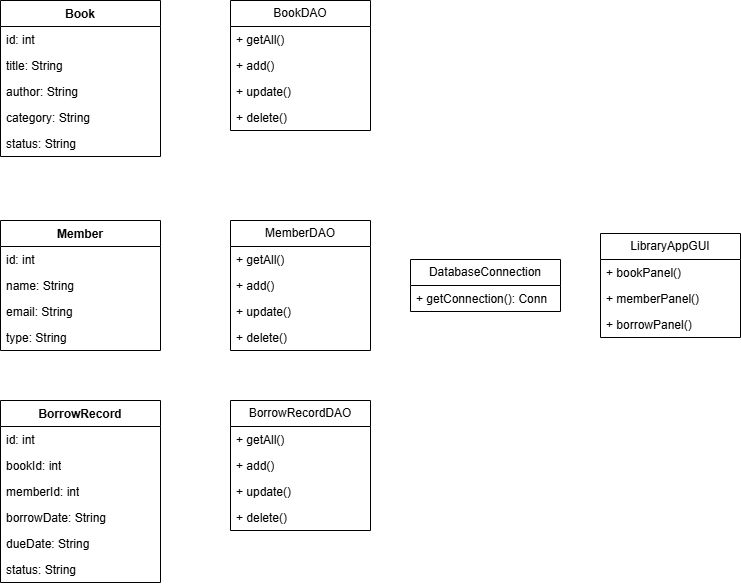

The diagram above was exported from draw.io. Its source (the exported page's mxGraphModel, read from the mxfile embedded in the PNG):
<mxGraphModel dx="810" dy="977" grid="1" gridSize="10" guides="1" tooltips="1" connect="1" arrows="1" fold="1" page="1" pageScale="1" pageWidth="850" pageHeight="1100" background="#ffffff" math="0" shadow="0">
  <root>
    <mxCell id="0" />
    <mxCell id="1" parent="0" />
    <mxCell id="jU_Jtw1v0YJP8CnjXN2T-6" parent="1" style="swimlane;fontStyle=1;align=center;verticalAlign=top;childLayout=stackLayout;horizontal=1;startSize=26;horizontalStack=0;resizeParent=1;resizeParentMax=0;resizeLast=0;collapsible=1;marginBottom=0;whiteSpace=wrap;html=1;" value="Book" vertex="1">
      <mxGeometry height="156" width="160" x="80" y="120" as="geometry" />
    </mxCell>
    <mxCell id="jU_Jtw1v0YJP8CnjXN2T-7" parent="jU_Jtw1v0YJP8CnjXN2T-6" style="text;strokeColor=none;fillColor=none;align=left;verticalAlign=top;spacingLeft=4;spacingRight=4;overflow=hidden;rotatable=0;points=[[0,0.5],[1,0.5]];portConstraint=eastwest;whiteSpace=wrap;html=1;" value="id: int" vertex="1">
      <mxGeometry height="26" width="160" y="26" as="geometry" />
    </mxCell>
    <mxCell id="jU_Jtw1v0YJP8CnjXN2T-9" parent="jU_Jtw1v0YJP8CnjXN2T-6" style="text;strokeColor=none;fillColor=none;align=left;verticalAlign=top;spacingLeft=4;spacingRight=4;overflow=hidden;rotatable=0;points=[[0,0.5],[1,0.5]];portConstraint=eastwest;whiteSpace=wrap;html=1;" value="title: String" vertex="1">
      <mxGeometry height="26" width="160" y="52" as="geometry" />
    </mxCell>
    <mxCell id="jU_Jtw1v0YJP8CnjXN2T-10" parent="jU_Jtw1v0YJP8CnjXN2T-6" style="text;strokeColor=none;fillColor=none;align=left;verticalAlign=top;spacingLeft=4;spacingRight=4;overflow=hidden;rotatable=0;points=[[0,0.5],[1,0.5]];portConstraint=eastwest;whiteSpace=wrap;html=1;" value="author: String" vertex="1">
      <mxGeometry height="26" width="160" y="78" as="geometry" />
    </mxCell>
    <mxCell id="jU_Jtw1v0YJP8CnjXN2T-11" parent="jU_Jtw1v0YJP8CnjXN2T-6" style="text;strokeColor=none;fillColor=none;align=left;verticalAlign=top;spacingLeft=4;spacingRight=4;overflow=hidden;rotatable=0;points=[[0,0.5],[1,0.5]];portConstraint=eastwest;whiteSpace=wrap;html=1;" value="category: String" vertex="1">
      <mxGeometry height="26" width="160" y="104" as="geometry" />
    </mxCell>
    <mxCell id="jU_Jtw1v0YJP8CnjXN2T-12" parent="jU_Jtw1v0YJP8CnjXN2T-6" style="text;strokeColor=none;fillColor=none;align=left;verticalAlign=top;spacingLeft=4;spacingRight=4;overflow=hidden;rotatable=0;points=[[0,0.5],[1,0.5]];portConstraint=eastwest;whiteSpace=wrap;html=1;" value="status: String" vertex="1">
      <mxGeometry height="26" width="160" y="130" as="geometry" />
    </mxCell>
    <mxCell id="jU_Jtw1v0YJP8CnjXN2T-13" parent="1" style="swimlane;fontStyle=1;align=center;verticalAlign=top;childLayout=stackLayout;horizontal=1;startSize=26;horizontalStack=0;resizeParent=1;resizeParentMax=0;resizeLast=0;collapsible=1;marginBottom=0;whiteSpace=wrap;html=1;" value="Member" vertex="1">
      <mxGeometry height="130" width="160" x="80" y="340" as="geometry" />
    </mxCell>
    <mxCell id="jU_Jtw1v0YJP8CnjXN2T-14" parent="jU_Jtw1v0YJP8CnjXN2T-13" style="text;strokeColor=none;fillColor=none;align=left;verticalAlign=top;spacingLeft=4;spacingRight=4;overflow=hidden;rotatable=0;points=[[0,0.5],[1,0.5]];portConstraint=eastwest;whiteSpace=wrap;html=1;" value="id: int" vertex="1">
      <mxGeometry height="26" width="160" y="26" as="geometry" />
    </mxCell>
    <mxCell id="jU_Jtw1v0YJP8CnjXN2T-16" parent="jU_Jtw1v0YJP8CnjXN2T-13" style="text;strokeColor=none;fillColor=none;align=left;verticalAlign=top;spacingLeft=4;spacingRight=4;overflow=hidden;rotatable=0;points=[[0,0.5],[1,0.5]];portConstraint=eastwest;whiteSpace=wrap;html=1;" value="name: String" vertex="1">
      <mxGeometry height="26" width="160" y="52" as="geometry" />
    </mxCell>
    <mxCell id="jU_Jtw1v0YJP8CnjXN2T-17" parent="jU_Jtw1v0YJP8CnjXN2T-13" style="text;strokeColor=none;fillColor=none;align=left;verticalAlign=top;spacingLeft=4;spacingRight=4;overflow=hidden;rotatable=0;points=[[0,0.5],[1,0.5]];portConstraint=eastwest;whiteSpace=wrap;html=1;" value="email: String" vertex="1">
      <mxGeometry height="26" width="160" y="78" as="geometry" />
    </mxCell>
    <mxCell id="jU_Jtw1v0YJP8CnjXN2T-18" parent="jU_Jtw1v0YJP8CnjXN2T-13" style="text;strokeColor=none;fillColor=none;align=left;verticalAlign=top;spacingLeft=4;spacingRight=4;overflow=hidden;rotatable=0;points=[[0,0.5],[1,0.5]];portConstraint=eastwest;whiteSpace=wrap;html=1;" value="type: String" vertex="1">
      <mxGeometry height="26" width="160" y="104" as="geometry" />
    </mxCell>
    <mxCell id="jU_Jtw1v0YJP8CnjXN2T-19" parent="1" style="swimlane;fontStyle=1;align=center;verticalAlign=top;childLayout=stackLayout;horizontal=1;startSize=26;horizontalStack=0;resizeParent=1;resizeParentMax=0;resizeLast=0;collapsible=1;marginBottom=0;whiteSpace=wrap;html=1;" value="BorrowRecord" vertex="1">
      <mxGeometry height="182" width="160" x="80" y="520" as="geometry" />
    </mxCell>
    <mxCell id="jU_Jtw1v0YJP8CnjXN2T-20" parent="jU_Jtw1v0YJP8CnjXN2T-19" style="text;strokeColor=none;fillColor=none;align=left;verticalAlign=top;spacingLeft=4;spacingRight=4;overflow=hidden;rotatable=0;points=[[0,0.5],[1,0.5]];portConstraint=eastwest;whiteSpace=wrap;html=1;" value="id: int" vertex="1">
      <mxGeometry height="26" width="160" y="26" as="geometry" />
    </mxCell>
    <mxCell id="jU_Jtw1v0YJP8CnjXN2T-23" parent="jU_Jtw1v0YJP8CnjXN2T-19" style="text;strokeColor=none;fillColor=none;align=left;verticalAlign=top;spacingLeft=4;spacingRight=4;overflow=hidden;rotatable=0;points=[[0,0.5],[1,0.5]];portConstraint=eastwest;whiteSpace=wrap;html=1;" value="bookId: int" vertex="1">
      <mxGeometry height="26" width="160" y="52" as="geometry" />
    </mxCell>
    <mxCell id="jU_Jtw1v0YJP8CnjXN2T-24" parent="jU_Jtw1v0YJP8CnjXN2T-19" style="text;strokeColor=none;fillColor=none;align=left;verticalAlign=top;spacingLeft=4;spacingRight=4;overflow=hidden;rotatable=0;points=[[0,0.5],[1,0.5]];portConstraint=eastwest;whiteSpace=wrap;html=1;" value="memberId: int" vertex="1">
      <mxGeometry height="26" width="160" y="78" as="geometry" />
    </mxCell>
    <mxCell id="jU_Jtw1v0YJP8CnjXN2T-25" parent="jU_Jtw1v0YJP8CnjXN2T-19" style="text;strokeColor=none;fillColor=none;align=left;verticalAlign=top;spacingLeft=4;spacingRight=4;overflow=hidden;rotatable=0;points=[[0,0.5],[1,0.5]];portConstraint=eastwest;whiteSpace=wrap;html=1;" value="borrowDate: String" vertex="1">
      <mxGeometry height="26" width="160" y="104" as="geometry" />
    </mxCell>
    <mxCell id="jU_Jtw1v0YJP8CnjXN2T-26" parent="jU_Jtw1v0YJP8CnjXN2T-19" style="text;strokeColor=none;fillColor=none;align=left;verticalAlign=top;spacingLeft=4;spacingRight=4;overflow=hidden;rotatable=0;points=[[0,0.5],[1,0.5]];portConstraint=eastwest;whiteSpace=wrap;html=1;" value="dueDate: String" vertex="1">
      <mxGeometry height="26" width="160" y="130" as="geometry" />
    </mxCell>
    <mxCell id="jU_Jtw1v0YJP8CnjXN2T-22" parent="jU_Jtw1v0YJP8CnjXN2T-19" style="text;strokeColor=none;fillColor=none;align=left;verticalAlign=top;spacingLeft=4;spacingRight=4;overflow=hidden;rotatable=0;points=[[0,0.5],[1,0.5]];portConstraint=eastwest;whiteSpace=wrap;html=1;" value="status: String" vertex="1">
      <mxGeometry height="26" width="160" y="156" as="geometry" />
    </mxCell>
    <mxCell id="jU_Jtw1v0YJP8CnjXN2T-27" parent="1" style="swimlane;fontStyle=0;childLayout=stackLayout;horizontal=1;startSize=26;fillColor=none;horizontalStack=0;resizeParent=1;resizeParentMax=0;resizeLast=0;collapsible=1;marginBottom=0;whiteSpace=wrap;html=1;" value="MemberDAO" vertex="1">
      <mxGeometry height="130" width="140" x="310" y="340" as="geometry" />
    </mxCell>
    <mxCell id="jU_Jtw1v0YJP8CnjXN2T-28" parent="jU_Jtw1v0YJP8CnjXN2T-27" style="text;strokeColor=none;fillColor=none;align=left;verticalAlign=top;spacingLeft=4;spacingRight=4;overflow=hidden;rotatable=0;points=[[0,0.5],[1,0.5]];portConstraint=eastwest;whiteSpace=wrap;html=1;" value="+ getAll()" vertex="1">
      <mxGeometry height="26" width="140" y="26" as="geometry" />
    </mxCell>
    <mxCell id="jU_Jtw1v0YJP8CnjXN2T-29" parent="jU_Jtw1v0YJP8CnjXN2T-27" style="text;strokeColor=none;fillColor=none;align=left;verticalAlign=top;spacingLeft=4;spacingRight=4;overflow=hidden;rotatable=0;points=[[0,0.5],[1,0.5]];portConstraint=eastwest;whiteSpace=wrap;html=1;" value="+ add()" vertex="1">
      <mxGeometry height="26" width="140" y="52" as="geometry" />
    </mxCell>
    <mxCell id="jU_Jtw1v0YJP8CnjXN2T-30" parent="jU_Jtw1v0YJP8CnjXN2T-27" style="text;strokeColor=none;fillColor=none;align=left;verticalAlign=top;spacingLeft=4;spacingRight=4;overflow=hidden;rotatable=0;points=[[0,0.5],[1,0.5]];portConstraint=eastwest;whiteSpace=wrap;html=1;" value="+ update()" vertex="1">
      <mxGeometry height="26" width="140" y="78" as="geometry" />
    </mxCell>
    <mxCell id="jU_Jtw1v0YJP8CnjXN2T-32" parent="jU_Jtw1v0YJP8CnjXN2T-27" style="text;strokeColor=none;fillColor=none;align=left;verticalAlign=top;spacingLeft=4;spacingRight=4;overflow=hidden;rotatable=0;points=[[0,0.5],[1,0.5]];portConstraint=eastwest;whiteSpace=wrap;html=1;" value="+ delete()&lt;div&gt;&lt;br&gt;&lt;/div&gt;" vertex="1">
      <mxGeometry height="26" width="140" y="104" as="geometry" />
    </mxCell>
    <mxCell id="jU_Jtw1v0YJP8CnjXN2T-37" parent="1" style="swimlane;fontStyle=0;childLayout=stackLayout;horizontal=1;startSize=26;fillColor=none;horizontalStack=0;resizeParent=1;resizeParentMax=0;resizeLast=0;collapsible=1;marginBottom=0;whiteSpace=wrap;html=1;" value="BookDAO" vertex="1">
      <mxGeometry height="130" width="140" x="310" y="120" as="geometry" />
    </mxCell>
    <mxCell id="jU_Jtw1v0YJP8CnjXN2T-38" parent="jU_Jtw1v0YJP8CnjXN2T-37" style="text;strokeColor=none;fillColor=none;align=left;verticalAlign=top;spacingLeft=4;spacingRight=4;overflow=hidden;rotatable=0;points=[[0,0.5],[1,0.5]];portConstraint=eastwest;whiteSpace=wrap;html=1;" value="+ getAll()" vertex="1">
      <mxGeometry height="26" width="140" y="26" as="geometry" />
    </mxCell>
    <mxCell id="jU_Jtw1v0YJP8CnjXN2T-39" parent="jU_Jtw1v0YJP8CnjXN2T-37" style="text;strokeColor=none;fillColor=none;align=left;verticalAlign=top;spacingLeft=4;spacingRight=4;overflow=hidden;rotatable=0;points=[[0,0.5],[1,0.5]];portConstraint=eastwest;whiteSpace=wrap;html=1;" value="+ add()" vertex="1">
      <mxGeometry height="26" width="140" y="52" as="geometry" />
    </mxCell>
    <mxCell id="jU_Jtw1v0YJP8CnjXN2T-40" parent="jU_Jtw1v0YJP8CnjXN2T-37" style="text;strokeColor=none;fillColor=none;align=left;verticalAlign=top;spacingLeft=4;spacingRight=4;overflow=hidden;rotatable=0;points=[[0,0.5],[1,0.5]];portConstraint=eastwest;whiteSpace=wrap;html=1;" value="+ update()&lt;div&gt;&lt;br&gt;&lt;/div&gt;" vertex="1">
      <mxGeometry height="26" width="140" y="78" as="geometry" />
    </mxCell>
    <mxCell id="jU_Jtw1v0YJP8CnjXN2T-41" parent="jU_Jtw1v0YJP8CnjXN2T-37" style="text;strokeColor=none;fillColor=none;align=left;verticalAlign=top;spacingLeft=4;spacingRight=4;overflow=hidden;rotatable=0;points=[[0,0.5],[1,0.5]];portConstraint=eastwest;whiteSpace=wrap;html=1;" value="+ delete()&lt;div&gt;&lt;br&gt;&lt;/div&gt;" vertex="1">
      <mxGeometry height="26" width="140" y="104" as="geometry" />
    </mxCell>
    <mxCell id="jU_Jtw1v0YJP8CnjXN2T-42" parent="1" style="swimlane;fontStyle=0;childLayout=stackLayout;horizontal=1;startSize=26;fillColor=none;horizontalStack=0;resizeParent=1;resizeParentMax=0;resizeLast=0;collapsible=1;marginBottom=0;whiteSpace=wrap;html=1;" value="BorrowRecordDAO" vertex="1">
      <mxGeometry height="130" width="140" x="310" y="520" as="geometry" />
    </mxCell>
    <mxCell id="jU_Jtw1v0YJP8CnjXN2T-43" parent="jU_Jtw1v0YJP8CnjXN2T-42" style="text;strokeColor=none;fillColor=none;align=left;verticalAlign=top;spacingLeft=4;spacingRight=4;overflow=hidden;rotatable=0;points=[[0,0.5],[1,0.5]];portConstraint=eastwest;whiteSpace=wrap;html=1;" value="+ getAll()" vertex="1">
      <mxGeometry height="26" width="140" y="26" as="geometry" />
    </mxCell>
    <mxCell id="jU_Jtw1v0YJP8CnjXN2T-44" parent="jU_Jtw1v0YJP8CnjXN2T-42" style="text;strokeColor=none;fillColor=none;align=left;verticalAlign=top;spacingLeft=4;spacingRight=4;overflow=hidden;rotatable=0;points=[[0,0.5],[1,0.5]];portConstraint=eastwest;whiteSpace=wrap;html=1;" value="+ add()" vertex="1">
      <mxGeometry height="26" width="140" y="52" as="geometry" />
    </mxCell>
    <mxCell id="jU_Jtw1v0YJP8CnjXN2T-45" parent="jU_Jtw1v0YJP8CnjXN2T-42" style="text;strokeColor=none;fillColor=none;align=left;verticalAlign=top;spacingLeft=4;spacingRight=4;overflow=hidden;rotatable=0;points=[[0,0.5],[1,0.5]];portConstraint=eastwest;whiteSpace=wrap;html=1;" value="+ update()&lt;div&gt;&lt;br&gt;&lt;/div&gt;" vertex="1">
      <mxGeometry height="26" width="140" y="78" as="geometry" />
    </mxCell>
    <mxCell id="jU_Jtw1v0YJP8CnjXN2T-46" parent="jU_Jtw1v0YJP8CnjXN2T-42" style="text;strokeColor=none;fillColor=none;align=left;verticalAlign=top;spacingLeft=4;spacingRight=4;overflow=hidden;rotatable=0;points=[[0,0.5],[1,0.5]];portConstraint=eastwest;whiteSpace=wrap;html=1;" value="+ delete()&lt;div&gt;&lt;br&gt;&lt;/div&gt;" vertex="1">
      <mxGeometry height="26" width="140" y="104" as="geometry" />
    </mxCell>
    <mxCell id="jU_Jtw1v0YJP8CnjXN2T-47" parent="1" style="swimlane;fontStyle=0;childLayout=stackLayout;horizontal=1;startSize=26;fillColor=none;horizontalStack=0;resizeParent=1;resizeParentMax=0;resizeLast=0;collapsible=1;marginBottom=0;whiteSpace=wrap;html=1;" value="DatabaseConnection" vertex="1">
      <mxGeometry height="52" width="150" x="490" y="379" as="geometry" />
    </mxCell>
    <mxCell id="jU_Jtw1v0YJP8CnjXN2T-48" parent="jU_Jtw1v0YJP8CnjXN2T-47" style="text;strokeColor=none;fillColor=none;align=left;verticalAlign=top;spacingLeft=4;spacingRight=4;overflow=hidden;rotatable=0;points=[[0,0.5],[1,0.5]];portConstraint=eastwest;whiteSpace=wrap;html=1;" value="+ getConnection(): Conn" vertex="1">
      <mxGeometry height="26" width="150" y="26" as="geometry" />
    </mxCell>
    <mxCell id="jU_Jtw1v0YJP8CnjXN2T-51" parent="1" style="swimlane;fontStyle=0;childLayout=stackLayout;horizontal=1;startSize=26;fillColor=none;horizontalStack=0;resizeParent=1;resizeParentMax=0;resizeLast=0;collapsible=1;marginBottom=0;whiteSpace=wrap;html=1;" value="LibraryAppGUI" vertex="1">
      <mxGeometry height="104" width="140" x="680" y="353" as="geometry" />
    </mxCell>
    <mxCell id="jU_Jtw1v0YJP8CnjXN2T-52" parent="jU_Jtw1v0YJP8CnjXN2T-51" style="text;strokeColor=none;fillColor=none;align=left;verticalAlign=top;spacingLeft=4;spacingRight=4;overflow=hidden;rotatable=0;points=[[0,0.5],[1,0.5]];portConstraint=eastwest;whiteSpace=wrap;html=1;" value="+ bookPanel()" vertex="1">
      <mxGeometry height="26" width="140" y="26" as="geometry" />
    </mxCell>
    <mxCell id="jU_Jtw1v0YJP8CnjXN2T-53" parent="jU_Jtw1v0YJP8CnjXN2T-51" style="text;strokeColor=none;fillColor=none;align=left;verticalAlign=top;spacingLeft=4;spacingRight=4;overflow=hidden;rotatable=0;points=[[0,0.5],[1,0.5]];portConstraint=eastwest;whiteSpace=wrap;html=1;" value="+ memberPanel()" vertex="1">
      <mxGeometry height="26" width="140" y="52" as="geometry" />
    </mxCell>
    <mxCell id="jU_Jtw1v0YJP8CnjXN2T-54" parent="jU_Jtw1v0YJP8CnjXN2T-51" style="text;strokeColor=none;fillColor=none;align=left;verticalAlign=top;spacingLeft=4;spacingRight=4;overflow=hidden;rotatable=0;points=[[0,0.5],[1,0.5]];portConstraint=eastwest;whiteSpace=wrap;html=1;" value="&lt;div&gt;+ borrowPanel()&lt;/div&gt;" vertex="1">
      <mxGeometry height="26" width="140" y="78" as="geometry" />
    </mxCell>
  </root>
</mxGraphModel>